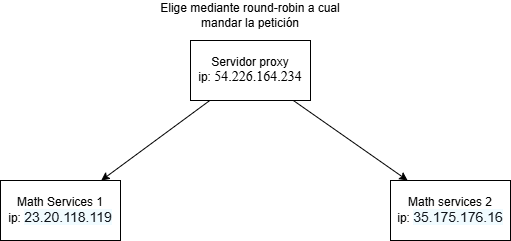

The diagram above was exported from draw.io. Its source (the exported page's mxGraphModel, read from the mxfile embedded in the PNG):
<mxGraphModel dx="872" dy="465" grid="1" gridSize="10" guides="1" tooltips="1" connect="1" arrows="1" fold="1" page="1" pageScale="1" pageWidth="850" pageHeight="1100" math="0" shadow="0">
  <root>
    <mxCell id="0" />
    <mxCell id="1" parent="0" />
    <mxCell id="JRZdJpMqzTSFHAfAH73g-1" value="Servidor proxy&lt;br&gt;ip:&amp;nbsp;&lt;span style=&quot;font-family: &amp;quot;Times New Roman&amp;quot;; font-size: 14px; text-align: start; white-space: pre;&quot;&gt;54.226.164.234&lt;/span&gt;" style="rounded=0;whiteSpace=wrap;html=1;" vertex="1" parent="1">
      <mxGeometry x="380" y="160" width="120" height="60" as="geometry" />
    </mxCell>
    <mxCell id="JRZdJpMqzTSFHAfAH73g-2" value="Math Services 1&lt;br&gt;ip:&amp;nbsp;&lt;span style=&quot;color: rgb(15, 20, 26); font-family: &amp;quot;Amazon Ember&amp;quot;, &amp;quot;Helvetica Neue&amp;quot;, Roboto, Arial, sans-serif; font-size: 14px; text-align: start; text-wrap-mode: nowrap; background-color: rgb(240, 251, 255);&quot;&gt;23.20.118.119&lt;/span&gt;" style="rounded=0;whiteSpace=wrap;html=1;" vertex="1" parent="1">
      <mxGeometry x="190" y="300" width="120" height="60" as="geometry" />
    </mxCell>
    <mxCell id="JRZdJpMqzTSFHAfAH73g-3" value="Math services 2&lt;br&gt;ip:&amp;nbsp;&lt;span style=&quot;color: rgb(15, 20, 26); font-family: &amp;quot;Amazon Ember&amp;quot;, &amp;quot;Helvetica Neue&amp;quot;, Roboto, Arial, sans-serif; font-size: 14px; text-align: start; text-wrap-mode: nowrap; background-color: rgb(240, 251, 255);&quot;&gt;35.175.176.16&lt;/span&gt;" style="rounded=0;whiteSpace=wrap;html=1;" vertex="1" parent="1">
      <mxGeometry x="580" y="300" width="120" height="60" as="geometry" />
    </mxCell>
    <mxCell id="JRZdJpMqzTSFHAfAH73g-4" value="" style="endArrow=classic;html=1;rounded=0;" edge="1" parent="1" source="JRZdJpMqzTSFHAfAH73g-1" target="JRZdJpMqzTSFHAfAH73g-2">
      <mxGeometry width="50" height="50" relative="1" as="geometry">
        <mxPoint x="400" y="270" as="sourcePoint" />
        <mxPoint x="450" y="220" as="targetPoint" />
      </mxGeometry>
    </mxCell>
    <mxCell id="JRZdJpMqzTSFHAfAH73g-5" value="" style="endArrow=classic;html=1;rounded=0;" edge="1" parent="1" source="JRZdJpMqzTSFHAfAH73g-1" target="JRZdJpMqzTSFHAfAH73g-3">
      <mxGeometry width="50" height="50" relative="1" as="geometry">
        <mxPoint x="540" y="270" as="sourcePoint" />
        <mxPoint x="590" y="220" as="targetPoint" />
      </mxGeometry>
    </mxCell>
    <mxCell id="JRZdJpMqzTSFHAfAH73g-6" value="Elige mediante round-robin a cual mandar la petición" style="text;html=1;whiteSpace=wrap;strokeColor=none;fillColor=none;align=center;verticalAlign=middle;rounded=0;" vertex="1" parent="1">
      <mxGeometry x="330" y="120" width="220" height="30" as="geometry" />
    </mxCell>
  </root>
</mxGraphModel>